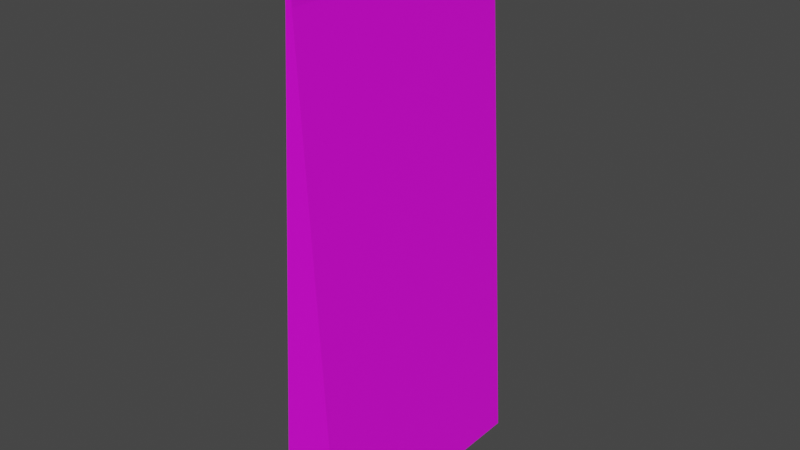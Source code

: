 # Source: Food.blend  (saved by Blender 3.4.6; exported with 4.5.12 LTS)
import bpy
from mathutils import Matrix  # noqa: F401  (used for matrix-valued properties, if any)

bpy.ops.wm.read_factory_settings(use_empty=True)
scene = bpy.context.scene
scene.name = 'Scene'

# ---- collections
col_collection = bpy.data.collections.new('Collection'); scene.collection.children.link(col_collection)

# ---- images (referenced by path relative to the original .blend; pixels are not part of the script)
import os
ASSET_DIR = os.environ.get("B2B_ASSET_DIR", "")  # directory of the original .blend (textures are referenced by path, not embedded)
HERE = os.path.dirname(os.path.abspath(__file__))  # packed textures are extracted next to this script under _unpacked/

def load_image(name, relpath, width, height, colorspace="sRGB"):
    """Load a texture the original file referenced (path relative to the .blend, or extracted next to this script)."""
    p = next((c for c in (os.path.join(HERE, relpath), os.path.join(ASSET_DIR, relpath)) if relpath and os.path.exists(c)), "")
    if p:
        img = bpy.data.images.load(p, check_existing=True)
        img.name = name
    else:  # same state as the original file: an image datablock whose file is absent (Cycles renders it pink)
        img = bpy.data.images.new(name, width, height)
        img.source = "FILE"
        img.filepath = "//" + (relpath or name)
    img.colorspace_settings.name = colorspace
    return img
img_b97a57_png = load_image('B97A57.png', 'B97A57.png', 1024, 1024, 'sRGB')

# ---- materials (node trees are filled in below, after node groups)
mat_material = bpy.data.materials.new('Material')
mat_material.alpha_threshold = 0.0
mat_material.use_transparent_shadow = False
mat_material.roughness = 0.5
mat_material.line_color = (0.0, 0.0, 0.0, 1.0)

# ---- material node trees
mat_material.use_nodes = True; mat_material.node_tree.nodes.clear()
_N = mat_material.node_tree.nodes; _L = mat_material.node_tree.links
n0 = _N.new('ShaderNodeOutputMaterial'); n0.name = 'Material Output'; n0.location = (300, 300)
n1 = _N.new('ShaderNodeBsdfPrincipled'); n1.name = 'Principled BSDF'; n1.location = (10, 300)
n1.distribution = 'GGX'
n1.subsurface_method = 'RANDOM_WALK_SKIN'
n1.inputs[3].default_value = 1.45
n1.inputs[27].default_value = (0.0, 0.0, 0.0, 1.0)
n1.inputs[28].default_value = 1.0
n2 = _N.new('ShaderNodeTexImage'); n2.name = 'Image Texture'; n2.location = (-280, 271)
n2.image = img_b97a57_png
_L.new(n1.outputs[0], n0.inputs[0])
_L.new(n2.outputs[0], n1.inputs[0])
n0.is_active_output = True

# ---- world
world_world = bpy.data.worlds.new('World'); scene.world = world_world
world_world.use_nodes = True; world_world.node_tree.nodes.clear()
_N = world_world.node_tree.nodes; _L = world_world.node_tree.links
n0 = _N.new('ShaderNodeOutputWorld'); n0.name = 'World Output'; n0.location = (300, 300)
n1 = _N.new('ShaderNodeBackground'); n1.name = 'Background'; n1.location = (10, 300)
n1.inputs[0].default_value = (0.05088, 0.05088, 0.05088, 1.0)
_L.new(n1.outputs[0], n0.inputs[0])
n0.is_active_output = True
world_world.color = (0.05088, 0.05088, 0.05088)
world_world.use_sun_shadow = False
world_world.sun_shadow_jitter_overblur = 0.0

# ---- meshes
me_cube = bpy.data.meshes.new('Cube')
me_cube.from_pydata([(0.1, 1.0, 1.0), (1.0, 1.0, -1.0), (0.1, -1.0, 1.0), (1.0, -1.0, -1.0), (-0.1, 1.0, 1.0), (-1.0, 1.0, -1.0), (-0.1, -1.0, 1.0), (-1.0, -1.0, -1.0), (0.1, 1.0, 1.2), (-0.1, 1.0, 1.2), (0.1, -1.0, 1.2), (-0.1, -1.0, 1.2)], [], [(0, 4, 6, 2), (3, 2, 6, 7), (7, 6, 4, 5), (5, 1, 3, 7), (1, 0, 2, 3), (5, 4, 0, 1), (0, 8, 10, 2), (2, 10, 11, 6), (6, 11, 9, 4), (4, 9, 8, 0), (11, 10, 8, 9)])
_uv = me_cube.uv_layers.new(name='UVMap')
_uv.uv.foreach_set('vector', [0.5276, 0.0001024, 0.5715, 0.0001024, 0.5715, 0.4392, 0.5276, 0.4392, 0.3984, 0.6853, 0.3395, 0.0001023, 0.3984, 0.07641, 0.0522, 0.6338, 0.0522, 0.6338, 0.3984, 0.07641, 0.05902, 0.9999, 0.0001025, 0.3147, 0.0001025, 0.3147, 0.3463, 0.3662, 0.3984, 0.6853, 0.0522, 0.6338, 0.3463, 0.3662, 0.0001023, 0.9236, 0.3395, 0.0001023, 0.3984, 0.6853, 0.0001025, 0.3147, 0.05902, 0.9999, 0.0001023, 0.9236, 0.3463, 0.3662, 0.5274, 0.4994, 0.4889, 0.4052, 0.4781, 0.09087, 0.5274, 0.02034, 0.5274, 0.02034, 0.4781, 0.09087, 0.4372, 0.09427, 0.3986, 0.0001024, 0.3986, 0.0001024, 0.4372, 0.09427, 0.4479, 0.4086, 0.3986, 0.4791, 0.3986, 0.4791, 0.4479, 0.4086, 0.4889, 0.4052, 0.5274, 0.4994, 0.4372, 0.09427, 0.4781, 0.09087, 0.4889, 0.4052, 0.4479, 0.4086])
me_cube.materials.append(mat_material)
me_cube.use_mirror_vertex_groups = False
me_cube.update()

# ---- objects
ob_cube = bpy.data.objects.new('Cube', me_cube)

# ---- transforms, parenting, visibility, modifiers, constraints
ob_cube.location = (0.0, 0.0, 0.0)
ob_cube.scale = (0.25, 1.0, 2.0)
ob_cube.lock_rotations_4d = False
ob_cube.empty_display_type = 'ARROWS'
ob_cube.lineart.crease_threshold = 0.0

# ---- collection membership
col_collection.objects.link(ob_cube)

# ---- scene / render settings (as saved in the file)
scene.frame_start = 1; scene.frame_end = 250; scene.frame_set(1)
scene.render.engine = 'BLENDER_EEVEE_NEXT'
scene.cycles.sampling_pattern = 'TABULATED_SOBOL'
scene.cycles.use_light_tree = False
scene.view_settings.view_transform = 'Filmic'
bpy.context.view_layer.update()

# ---- added for rendering (the .blend has no active camera and no usable light): camera, sun
cam_auto = bpy.data.cameras.new('AutoCamera')
cam_auto.lens = 50.0
cam_auto.sensor_width = 36.0
cam_auto.clip_end = 1000.0
ob_auto_camera = bpy.data.objects.new('AutoCamera', cam_auto)
scene.collection.objects.link(ob_auto_camera)
ob_auto_camera.location = (4.49568, -5.39481, 3.79654)
ob_auto_camera.rotation_euler = (1.09748, -7.21219e-08, 0.694738)
scene.camera = ob_auto_camera
light_auto_sun = bpy.data.lights.new('AutoSun', 'SUN')
light_auto_sun.energy = 3.0
light_auto_sun.angle = 0.0523599
ob_auto_sun = bpy.data.objects.new('AutoSun', light_auto_sun)
scene.collection.objects.link(ob_auto_sun)
ob_auto_sun.rotation_euler = (0.872665, 0.174533, 0.523599)
bpy.context.view_layer.update()
